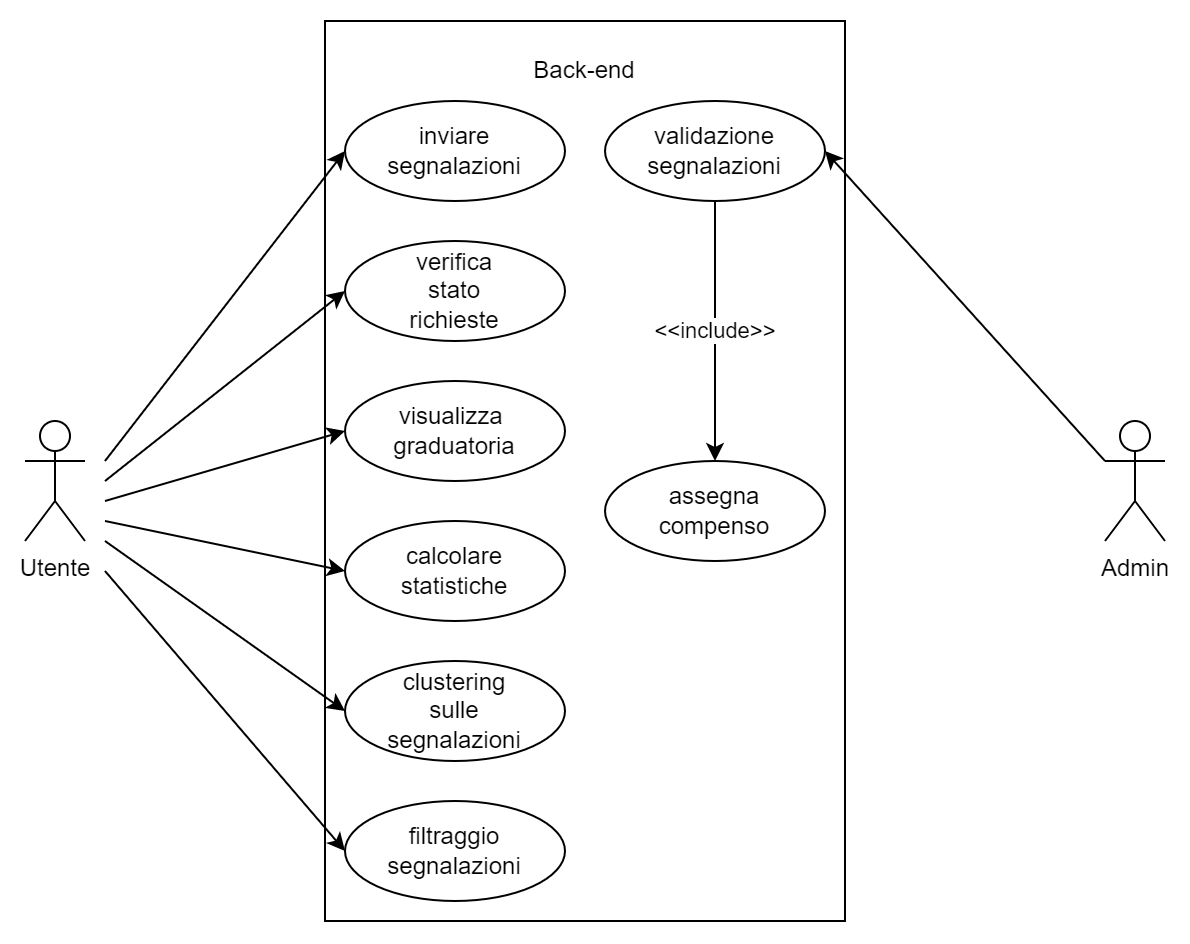

The diagram above was exported from draw.io. Its source (the exported page's mxGraphModel, read from the mxfile embedded in the PNG):
<mxGraphModel dx="863" dy="512" grid="1" gridSize="10" guides="1" tooltips="1" connect="1" arrows="1" fold="1" page="1" pageScale="1" pageWidth="827" pageHeight="1169" math="0" shadow="0">
  <root>
    <mxCell id="0" />
    <mxCell id="1" parent="0" />
    <mxCell id="hV-wu0xfZD-t9cmTOd-2-1" value="Utente" style="shape=umlActor;verticalLabelPosition=bottom;verticalAlign=top;html=1;outlineConnect=0;movable=0;resizable=0;rotatable=0;deletable=0;editable=0;locked=1;connectable=0;" vertex="1" parent="1">
      <mxGeometry x="80" y="240" width="30" height="60" as="geometry" />
    </mxCell>
    <mxCell id="hV-wu0xfZD-t9cmTOd-2-2" value="Admin" style="shape=umlActor;verticalLabelPosition=bottom;verticalAlign=top;html=1;outlineConnect=0;movable=0;resizable=0;rotatable=0;deletable=0;editable=0;locked=1;connectable=0;" vertex="1" parent="1">
      <mxGeometry x="620" y="240" width="30" height="60" as="geometry" />
    </mxCell>
    <mxCell id="hV-wu0xfZD-t9cmTOd-2-7" value="" style="rounded=0;whiteSpace=wrap;html=1;align=left;movable=0;resizable=0;rotatable=0;deletable=0;editable=0;locked=1;connectable=0;" vertex="1" parent="1">
      <mxGeometry x="230" y="40" width="260" height="450" as="geometry" />
    </mxCell>
    <mxCell id="hV-wu0xfZD-t9cmTOd-2-9" value="Back-end" style="text;html=1;strokeColor=none;fillColor=none;align=center;verticalAlign=middle;whiteSpace=wrap;rounded=0;movable=0;resizable=0;rotatable=0;deletable=0;editable=0;locked=1;connectable=0;" vertex="1" parent="1">
      <mxGeometry x="330" y="50" width="60" height="30" as="geometry" />
    </mxCell>
    <mxCell id="hV-wu0xfZD-t9cmTOd-2-18" value="" style="group;movable=0;resizable=0;rotatable=0;deletable=0;editable=0;locked=1;connectable=0;" vertex="1" connectable="0" parent="1">
      <mxGeometry x="370" y="80" width="110" height="50" as="geometry" />
    </mxCell>
    <mxCell id="hV-wu0xfZD-t9cmTOd-2-13" value="" style="ellipse;whiteSpace=wrap;html=1;" vertex="1" parent="hV-wu0xfZD-t9cmTOd-2-18">
      <mxGeometry width="110" height="50" as="geometry" />
    </mxCell>
    <mxCell id="hV-wu0xfZD-t9cmTOd-2-11" value="validazione&lt;br&gt;segnalazioni" style="text;html=1;strokeColor=none;fillColor=none;align=center;verticalAlign=middle;whiteSpace=wrap;rounded=0;" vertex="1" parent="hV-wu0xfZD-t9cmTOd-2-18">
      <mxGeometry x="25" y="10" width="60" height="30" as="geometry" />
    </mxCell>
    <mxCell id="hV-wu0xfZD-t9cmTOd-2-20" value="" style="group;movable=0;resizable=0;rotatable=0;deletable=0;editable=0;locked=1;connectable=0;" vertex="1" connectable="0" parent="1">
      <mxGeometry x="240" y="80" width="110" height="50" as="geometry" />
    </mxCell>
    <mxCell id="hV-wu0xfZD-t9cmTOd-2-10" value="" style="ellipse;whiteSpace=wrap;html=1;" vertex="1" parent="hV-wu0xfZD-t9cmTOd-2-20">
      <mxGeometry width="110" height="50" as="geometry" />
    </mxCell>
    <mxCell id="hV-wu0xfZD-t9cmTOd-2-14" value="inviare&lt;br&gt;segnalazioni" style="text;html=1;strokeColor=none;fillColor=none;align=center;verticalAlign=middle;whiteSpace=wrap;rounded=0;" vertex="1" parent="hV-wu0xfZD-t9cmTOd-2-20">
      <mxGeometry x="25" y="10" width="60" height="30" as="geometry" />
    </mxCell>
    <mxCell id="hV-wu0xfZD-t9cmTOd-2-30" value="" style="group;movable=0;resizable=0;rotatable=0;deletable=0;editable=0;locked=1;connectable=0;" vertex="1" connectable="0" parent="1">
      <mxGeometry x="240" y="220" width="110" height="50" as="geometry" />
    </mxCell>
    <mxCell id="hV-wu0xfZD-t9cmTOd-2-24" value="" style="ellipse;whiteSpace=wrap;html=1;" vertex="1" parent="hV-wu0xfZD-t9cmTOd-2-30">
      <mxGeometry width="110" height="50" as="geometry" />
    </mxCell>
    <mxCell id="hV-wu0xfZD-t9cmTOd-2-25" value="visualizza&amp;nbsp;&lt;br&gt;graduatoria" style="text;html=1;strokeColor=none;fillColor=none;align=center;verticalAlign=middle;whiteSpace=wrap;rounded=0;" vertex="1" parent="hV-wu0xfZD-t9cmTOd-2-30">
      <mxGeometry x="25" y="10" width="60" height="30" as="geometry" />
    </mxCell>
    <mxCell id="hV-wu0xfZD-t9cmTOd-2-31" value="" style="group;movable=0;resizable=0;rotatable=0;deletable=0;editable=0;locked=1;connectable=0;" vertex="1" connectable="0" parent="1">
      <mxGeometry x="240" y="290" width="110" height="50" as="geometry" />
    </mxCell>
    <mxCell id="hV-wu0xfZD-t9cmTOd-2-32" value="" style="ellipse;whiteSpace=wrap;html=1;" vertex="1" parent="hV-wu0xfZD-t9cmTOd-2-31">
      <mxGeometry width="110" height="50" as="geometry" />
    </mxCell>
    <mxCell id="hV-wu0xfZD-t9cmTOd-2-33" value="calcolare&lt;br&gt;statistiche" style="text;html=1;strokeColor=none;fillColor=none;align=center;verticalAlign=middle;whiteSpace=wrap;rounded=0;" vertex="1" parent="hV-wu0xfZD-t9cmTOd-2-31">
      <mxGeometry x="25" y="10" width="60" height="30" as="geometry" />
    </mxCell>
    <mxCell id="hV-wu0xfZD-t9cmTOd-2-34" value="" style="group;movable=0;resizable=0;rotatable=0;deletable=0;editable=0;locked=1;connectable=0;" vertex="1" connectable="0" parent="1">
      <mxGeometry x="240" y="360" width="110" height="50" as="geometry" />
    </mxCell>
    <mxCell id="hV-wu0xfZD-t9cmTOd-2-35" value="" style="ellipse;whiteSpace=wrap;html=1;" vertex="1" parent="hV-wu0xfZD-t9cmTOd-2-34">
      <mxGeometry width="110" height="50" as="geometry" />
    </mxCell>
    <mxCell id="hV-wu0xfZD-t9cmTOd-2-36" value="clustering&lt;br&gt;sulle&lt;br&gt;segnalazioni" style="text;html=1;strokeColor=none;fillColor=none;align=center;verticalAlign=middle;whiteSpace=wrap;rounded=0;" vertex="1" parent="hV-wu0xfZD-t9cmTOd-2-34">
      <mxGeometry x="25" y="10" width="60" height="30" as="geometry" />
    </mxCell>
    <mxCell id="hV-wu0xfZD-t9cmTOd-2-41" value="" style="endArrow=classic;html=1;rounded=0;entryX=0;entryY=0.5;entryDx=0;entryDy=0;movable=0;resizable=0;rotatable=0;deletable=0;editable=0;locked=1;connectable=0;" edge="1" parent="1" target="hV-wu0xfZD-t9cmTOd-2-10">
      <mxGeometry width="50" height="50" relative="1" as="geometry">
        <mxPoint x="120" y="260" as="sourcePoint" />
        <mxPoint x="240" y="150" as="targetPoint" />
      </mxGeometry>
    </mxCell>
    <mxCell id="hV-wu0xfZD-t9cmTOd-2-42" value="" style="endArrow=classic;html=1;rounded=0;entryX=0;entryY=0.5;entryDx=0;entryDy=0;movable=0;resizable=0;rotatable=0;deletable=0;editable=0;locked=1;connectable=0;" edge="1" parent="1" target="hV-wu0xfZD-t9cmTOd-2-60">
      <mxGeometry width="50" height="50" relative="1" as="geometry">
        <mxPoint x="120" y="270" as="sourcePoint" />
        <mxPoint x="170" y="220" as="targetPoint" />
      </mxGeometry>
    </mxCell>
    <mxCell id="hV-wu0xfZD-t9cmTOd-2-59" value="" style="group;movable=0;resizable=0;rotatable=0;deletable=0;editable=0;locked=1;connectable=0;" vertex="1" connectable="0" parent="1">
      <mxGeometry x="240" y="150" width="110" height="50" as="geometry" />
    </mxCell>
    <mxCell id="hV-wu0xfZD-t9cmTOd-2-60" value="" style="ellipse;whiteSpace=wrap;html=1;" vertex="1" parent="hV-wu0xfZD-t9cmTOd-2-59">
      <mxGeometry width="110" height="50" as="geometry" />
    </mxCell>
    <mxCell id="hV-wu0xfZD-t9cmTOd-2-61" value="verifica&lt;br&gt;stato&lt;br&gt;richieste" style="text;html=1;strokeColor=none;fillColor=none;align=center;verticalAlign=middle;whiteSpace=wrap;rounded=0;" vertex="1" parent="hV-wu0xfZD-t9cmTOd-2-59">
      <mxGeometry x="25" y="10" width="60" height="30" as="geometry" />
    </mxCell>
    <mxCell id="hV-wu0xfZD-t9cmTOd-2-82" value="" style="group" vertex="1" connectable="0" parent="1">
      <mxGeometry x="240" y="430" width="110" height="50" as="geometry" />
    </mxCell>
    <mxCell id="hV-wu0xfZD-t9cmTOd-2-38" value="" style="ellipse;whiteSpace=wrap;html=1;movable=1;resizable=1;rotatable=1;deletable=1;editable=1;locked=0;connectable=1;" vertex="1" parent="hV-wu0xfZD-t9cmTOd-2-82">
      <mxGeometry width="110" height="50" as="geometry" />
    </mxCell>
    <mxCell id="hV-wu0xfZD-t9cmTOd-2-39" value="filtraggio&lt;br&gt;segnalazioni" style="text;html=1;strokeColor=none;fillColor=none;align=center;verticalAlign=middle;whiteSpace=wrap;rounded=0;movable=0;resizable=0;rotatable=0;deletable=0;editable=0;locked=1;connectable=0;" vertex="1" parent="hV-wu0xfZD-t9cmTOd-2-82">
      <mxGeometry x="25" y="10" width="60" height="30" as="geometry" />
    </mxCell>
    <mxCell id="hV-wu0xfZD-t9cmTOd-2-83" value="" style="endArrow=classic;html=1;rounded=0;exitX=0.5;exitY=1;exitDx=0;exitDy=0;movable=0;resizable=0;rotatable=0;deletable=0;editable=0;locked=1;connectable=0;" edge="1" parent="1" source="hV-wu0xfZD-t9cmTOd-2-13">
      <mxGeometry relative="1" as="geometry">
        <mxPoint x="680" y="220" as="sourcePoint" />
        <mxPoint x="425" y="260" as="targetPoint" />
      </mxGeometry>
    </mxCell>
    <mxCell id="hV-wu0xfZD-t9cmTOd-2-84" value="&amp;lt;&amp;lt;include&amp;gt;&amp;gt;" style="edgeLabel;resizable=0;html=1;align=center;verticalAlign=middle;movable=0;rotatable=0;deletable=0;editable=0;locked=1;connectable=0;" connectable="0" vertex="1" parent="hV-wu0xfZD-t9cmTOd-2-83">
      <mxGeometry relative="1" as="geometry" />
    </mxCell>
    <mxCell id="hV-wu0xfZD-t9cmTOd-2-85" value="" style="group;movable=0;resizable=0;rotatable=0;deletable=0;editable=0;locked=1;connectable=0;" vertex="1" connectable="0" parent="1">
      <mxGeometry x="370" y="260" width="110" height="50" as="geometry" />
    </mxCell>
    <mxCell id="hV-wu0xfZD-t9cmTOd-2-86" value="" style="ellipse;whiteSpace=wrap;html=1;movable=0;resizable=0;rotatable=0;deletable=0;editable=0;locked=1;connectable=0;" vertex="1" parent="hV-wu0xfZD-t9cmTOd-2-85">
      <mxGeometry width="110" height="50" as="geometry" />
    </mxCell>
    <mxCell id="hV-wu0xfZD-t9cmTOd-2-87" value="assegna&lt;br&gt;compenso" style="text;html=1;strokeColor=none;fillColor=none;align=center;verticalAlign=middle;whiteSpace=wrap;rounded=0;movable=0;resizable=0;rotatable=0;deletable=0;editable=0;locked=1;connectable=0;" vertex="1" parent="hV-wu0xfZD-t9cmTOd-2-85">
      <mxGeometry x="25" y="10" width="60" height="30" as="geometry" />
    </mxCell>
    <mxCell id="hV-wu0xfZD-t9cmTOd-2-88" value="" style="endArrow=classic;html=1;rounded=0;entryX=0;entryY=0.5;entryDx=0;entryDy=0;movable=0;resizable=0;rotatable=0;deletable=0;editable=0;locked=1;connectable=0;" edge="1" parent="1" target="hV-wu0xfZD-t9cmTOd-2-24">
      <mxGeometry width="50" height="50" relative="1" as="geometry">
        <mxPoint x="120" y="280" as="sourcePoint" />
        <mxPoint x="240" y="190" as="targetPoint" />
      </mxGeometry>
    </mxCell>
    <mxCell id="hV-wu0xfZD-t9cmTOd-2-89" value="" style="endArrow=classic;html=1;rounded=0;entryX=0;entryY=0.5;entryDx=0;entryDy=0;movable=0;resizable=0;rotatable=0;deletable=0;editable=0;locked=1;connectable=0;" edge="1" parent="1" target="hV-wu0xfZD-t9cmTOd-2-32">
      <mxGeometry width="50" height="50" relative="1" as="geometry">
        <mxPoint x="120" y="290" as="sourcePoint" />
        <mxPoint x="240" y="205" as="targetPoint" />
      </mxGeometry>
    </mxCell>
    <mxCell id="hV-wu0xfZD-t9cmTOd-2-90" value="" style="endArrow=classic;html=1;rounded=0;entryX=0;entryY=0.5;entryDx=0;entryDy=0;movable=0;resizable=0;rotatable=0;deletable=0;editable=0;locked=1;connectable=0;" edge="1" parent="1" target="hV-wu0xfZD-t9cmTOd-2-35">
      <mxGeometry width="50" height="50" relative="1" as="geometry">
        <mxPoint x="120" y="300" as="sourcePoint" />
        <mxPoint x="240" y="217.5" as="targetPoint" />
      </mxGeometry>
    </mxCell>
    <mxCell id="hV-wu0xfZD-t9cmTOd-2-91" value="" style="endArrow=classic;html=1;rounded=0;entryX=0;entryY=0.5;entryDx=0;entryDy=0;movable=0;resizable=0;rotatable=0;deletable=0;editable=0;locked=1;connectable=0;" edge="1" parent="1" target="hV-wu0xfZD-t9cmTOd-2-38">
      <mxGeometry width="50" height="50" relative="1" as="geometry">
        <mxPoint x="120" y="315" as="sourcePoint" />
        <mxPoint x="240" y="220" as="targetPoint" />
      </mxGeometry>
    </mxCell>
    <mxCell id="hV-wu0xfZD-t9cmTOd-2-92" value="" style="endArrow=classic;html=1;rounded=0;entryX=1;entryY=0.5;entryDx=0;entryDy=0;movable=0;resizable=0;rotatable=0;deletable=0;editable=0;locked=1;connectable=0;" edge="1" parent="1" target="hV-wu0xfZD-t9cmTOd-2-13">
      <mxGeometry width="50" height="50" relative="1" as="geometry">
        <mxPoint x="620" y="260" as="sourcePoint" />
        <mxPoint x="400" y="230" as="targetPoint" />
      </mxGeometry>
    </mxCell>
  </root>
</mxGraphModel>